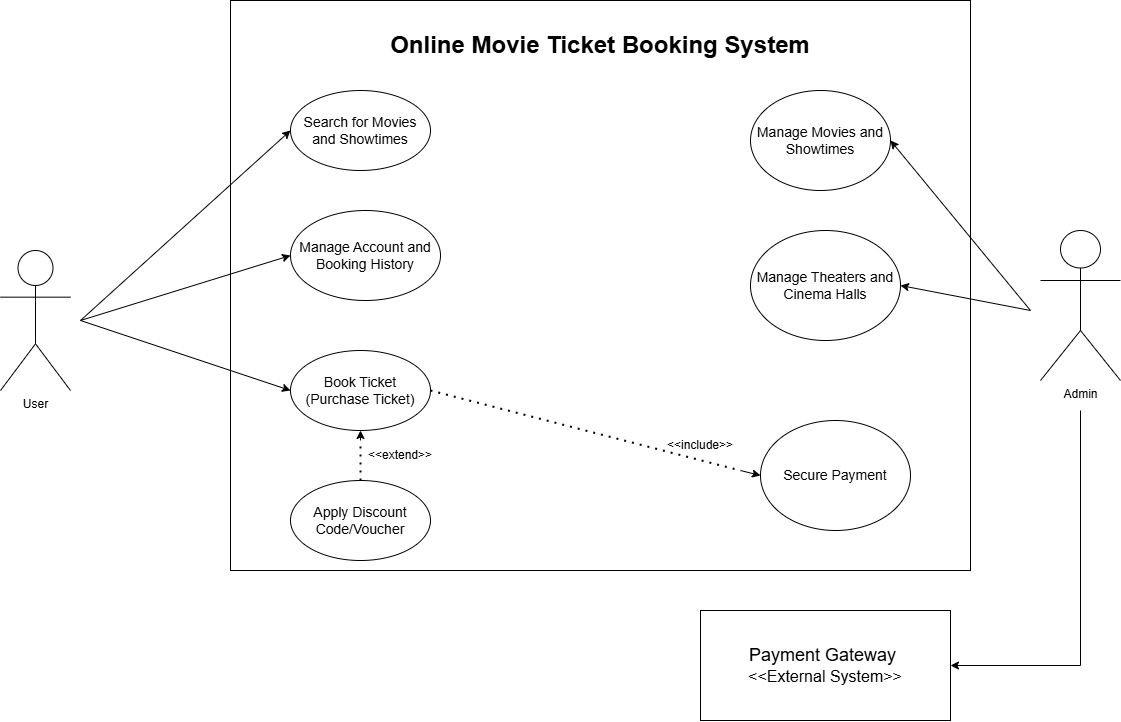

The diagram above was exported from draw.io. Its source (the exported page's mxGraphModel, read from the mxfile embedded in the PNG):
<mxGraphModel dx="2133" dy="937" grid="1" gridSize="10" guides="1" tooltips="1" connect="1" arrows="1" fold="1" page="1" pageScale="1" pageWidth="1400" pageHeight="850" math="0" shadow="0">
  <root>
    <mxCell id="0" />
    <mxCell id="1" parent="0" />
    <mxCell id="PPSSRWuysgt0ffwF_ini-1" parent="1" style="shape=umlActor;verticalLabelPosition=bottom;verticalAlign=top;html=1;outlineConnect=0;" value="User" vertex="1">
      <mxGeometry height="140" width="70" x="90" y="320" as="geometry" />
    </mxCell>
    <mxCell id="PPSSRWuysgt0ffwF_ini-3" parent="1" style="rounded=0;whiteSpace=wrap;html=1;align=center;" value="" vertex="1">
      <mxGeometry height="570" width="740" x="320" y="70" as="geometry" />
    </mxCell>
    <mxCell id="PPSSRWuysgt0ffwF_ini-5" parent="1" style="shape=umlActor;verticalLabelPosition=bottom;verticalAlign=top;html=1;outlineConnect=0;" value="Admin" vertex="1">
      <mxGeometry height="150" width="80" x="1130" y="300" as="geometry" />
    </mxCell>
    <mxCell id="PPSSRWuysgt0ffwF_ini-9" parent="1" style="ellipse;whiteSpace=wrap;html=1;" value="&lt;font style=&quot;font-size: 14px;&quot;&gt;Apply Discount Code/Voucher&lt;/font&gt;" vertex="1">
      <mxGeometry height="80" width="140" x="380" y="550" as="geometry" />
    </mxCell>
    <mxCell id="PPSSRWuysgt0ffwF_ini-10" parent="1" style="ellipse;whiteSpace=wrap;html=1;" value="&lt;font style=&quot;font-size: 14px;&quot;&gt;Manage Movies and Showtimes&lt;/font&gt;" vertex="1">
      <mxGeometry height="100" width="140" x="840" y="160" as="geometry" />
    </mxCell>
    <mxCell id="PPSSRWuysgt0ffwF_ini-11" parent="1" style="ellipse;whiteSpace=wrap;html=1;" value="&lt;font style=&quot;font-size: 14px;&quot;&gt;Manage Account and Booking History&lt;/font&gt;" vertex="1">
      <mxGeometry height="90" width="150" x="380" y="280" as="geometry" />
    </mxCell>
    <mxCell id="PPSSRWuysgt0ffwF_ini-12" parent="1" style="ellipse;whiteSpace=wrap;html=1;" value="&lt;font style=&quot;font-size: 14px;&quot;&gt;Book Ticket (Purchase Ticket)&lt;/font&gt;" vertex="1">
      <mxGeometry height="80" width="140" x="380" y="420" as="geometry" />
    </mxCell>
    <mxCell id="PPSSRWuysgt0ffwF_ini-13" parent="1" style="ellipse;whiteSpace=wrap;html=1;" value="&lt;font style=&quot;font-size: 14px;&quot;&gt;Search for Movies and Showtimes&lt;/font&gt;" vertex="1">
      <mxGeometry height="80" width="140" x="380" y="160" as="geometry" />
    </mxCell>
    <mxCell id="PPSSRWuysgt0ffwF_ini-22" parent="1" style="text;html=1;whiteSpace=wrap;strokeColor=none;fillColor=none;align=center;verticalAlign=middle;rounded=0;" value="&lt;b&gt;&lt;font style=&quot;font-size: 24px;&quot;&gt;Online Movie Ticket Booking System&lt;/font&gt;&lt;/b&gt;" vertex="1">
      <mxGeometry height="30" width="470" x="455" y="100" as="geometry" />
    </mxCell>
    <mxCell id="PPSSRWuysgt0ffwF_ini-23" edge="1" parent="1" style="endArrow=classic;html=1;rounded=0;entryX=0;entryY=0.5;entryDx=0;entryDy=0;" target="PPSSRWuysgt0ffwF_ini-13" value="">
      <mxGeometry height="50" relative="1" width="50" as="geometry">
        <mxPoint x="170" y="390" as="sourcePoint" />
        <mxPoint x="780" y="340" as="targetPoint" />
      </mxGeometry>
    </mxCell>
    <mxCell id="PPSSRWuysgt0ffwF_ini-24" edge="1" parent="1" style="endArrow=classic;html=1;rounded=0;entryX=0;entryY=0.5;entryDx=0;entryDy=0;" target="PPSSRWuysgt0ffwF_ini-11" value="">
      <mxGeometry height="50" relative="1" width="50" as="geometry">
        <mxPoint x="170" y="390" as="sourcePoint" />
        <mxPoint x="780" y="340" as="targetPoint" />
      </mxGeometry>
    </mxCell>
    <mxCell id="PPSSRWuysgt0ffwF_ini-26" edge="1" parent="1" style="endArrow=classic;html=1;rounded=0;entryX=0;entryY=0.5;entryDx=0;entryDy=0;" target="PPSSRWuysgt0ffwF_ini-12" value="">
      <mxGeometry height="50" relative="1" width="50" as="geometry">
        <mxPoint x="170" y="390" as="sourcePoint" />
        <mxPoint x="780" y="340" as="targetPoint" />
      </mxGeometry>
    </mxCell>
    <mxCell id="PPSSRWuysgt0ffwF_ini-27" edge="1" parent="1" style="endArrow=classic;html=1;rounded=0;entryX=0.5;entryY=1;entryDx=0;entryDy=0;" target="PPSSRWuysgt0ffwF_ini-12" value="">
      <mxGeometry height="50" relative="1" width="50" as="geometry">
        <mxPoint x="450" y="510" as="sourcePoint" />
        <mxPoint x="780" y="340" as="targetPoint" />
      </mxGeometry>
    </mxCell>
    <mxCell id="PPSSRWuysgt0ffwF_ini-28" edge="1" parent="1" source="PPSSRWuysgt0ffwF_ini-9" style="endArrow=none;dashed=1;html=1;dashPattern=1 3;strokeWidth=2;rounded=0;exitX=0.5;exitY=0;exitDx=0;exitDy=0;" value="">
      <mxGeometry height="50" relative="1" width="50" as="geometry">
        <mxPoint x="730" y="390" as="sourcePoint" />
        <mxPoint x="450" y="510" as="targetPoint" />
      </mxGeometry>
    </mxCell>
    <mxCell id="PPSSRWuysgt0ffwF_ini-29" parent="1" style="text;html=1;whiteSpace=wrap;strokeColor=none;fillColor=none;align=center;verticalAlign=middle;rounded=0;" value="&amp;lt;&amp;lt;extend&amp;gt;&amp;gt;" vertex="1">
      <mxGeometry height="30" width="60" x="460" y="510" as="geometry" />
    </mxCell>
    <mxCell id="PPSSRWuysgt0ffwF_ini-30" parent="1" style="ellipse;whiteSpace=wrap;html=1;" value="&lt;font style=&quot;font-size: 14px;&quot;&gt;Manage Theaters and Cinema Halls&lt;/font&gt;" vertex="1">
      <mxGeometry height="110" width="150" x="840" y="300" as="geometry" />
    </mxCell>
    <mxCell id="PPSSRWuysgt0ffwF_ini-31" edge="1" parent="1" style="endArrow=classic;html=1;rounded=0;entryX=1;entryY=0.5;entryDx=0;entryDy=0;" target="PPSSRWuysgt0ffwF_ini-10" value="">
      <mxGeometry height="50" relative="1" width="50" as="geometry">
        <mxPoint x="1120" y="380" as="sourcePoint" />
        <mxPoint x="780" y="350" as="targetPoint" />
      </mxGeometry>
    </mxCell>
    <mxCell id="PPSSRWuysgt0ffwF_ini-32" edge="1" parent="1" style="endArrow=classic;html=1;rounded=0;entryX=1;entryY=0.5;entryDx=0;entryDy=0;" target="PPSSRWuysgt0ffwF_ini-30" value="">
      <mxGeometry height="50" relative="1" width="50" as="geometry">
        <mxPoint x="1120" y="380" as="sourcePoint" />
        <mxPoint x="780" y="350" as="targetPoint" />
      </mxGeometry>
    </mxCell>
    <mxCell id="PPSSRWuysgt0ffwF_ini-33" parent="1" style="ellipse;whiteSpace=wrap;html=1;" value="&lt;font style=&quot;font-size: 14px;&quot;&gt;Secure Payment&lt;/font&gt;" vertex="1">
      <mxGeometry height="110" width="150" x="850" y="490" as="geometry" />
    </mxCell>
    <mxCell id="PPSSRWuysgt0ffwF_ini-34" edge="1" parent="1" style="endArrow=classic;html=1;rounded=0;entryX=0;entryY=0.5;entryDx=0;entryDy=0;" target="PPSSRWuysgt0ffwF_ini-33" value="">
      <mxGeometry height="50" relative="1" width="50" as="geometry">
        <mxPoint x="830" y="540" as="sourcePoint" />
        <mxPoint x="780" y="350" as="targetPoint" />
      </mxGeometry>
    </mxCell>
    <mxCell id="PPSSRWuysgt0ffwF_ini-35" edge="1" parent="1" source="PPSSRWuysgt0ffwF_ini-12" style="endArrow=none;dashed=1;html=1;dashPattern=1 3;strokeWidth=2;rounded=0;exitX=1;exitY=0.5;exitDx=0;exitDy=0;" value="">
      <mxGeometry height="50" relative="1" width="50" as="geometry">
        <mxPoint x="730" y="400" as="sourcePoint" />
        <mxPoint x="830" y="540" as="targetPoint" />
      </mxGeometry>
    </mxCell>
    <mxCell id="PPSSRWuysgt0ffwF_ini-36" parent="1" style="text;html=1;whiteSpace=wrap;strokeColor=none;fillColor=none;align=center;verticalAlign=middle;rounded=0;" value="&amp;lt;&amp;lt;include&amp;gt;&amp;gt;" vertex="1">
      <mxGeometry height="30" width="60" x="760" y="500" as="geometry" />
    </mxCell>
    <mxCell id="PPSSRWuysgt0ffwF_ini-37" parent="1" style="rounded=0;whiteSpace=wrap;html=1;" value="&lt;font style=&quot;font-size: 18px;&quot;&gt;Payment Gateway&amp;nbsp;&lt;/font&gt;&lt;div&gt;&lt;font size=&quot;3&quot;&gt;&amp;lt;&amp;lt;External System&amp;gt;&amp;gt;&lt;/font&gt;&lt;/div&gt;" vertex="1">
      <mxGeometry height="110" width="250" x="790" y="680" as="geometry" />
    </mxCell>
    <mxCell id="PPSSRWuysgt0ffwF_ini-38" edge="1" parent="1" style="endArrow=classic;html=1;rounded=0;entryX=1;entryY=0.5;entryDx=0;entryDy=0;" target="PPSSRWuysgt0ffwF_ini-37" value="">
      <mxGeometry height="50" relative="1" width="50" as="geometry">
        <Array as="points">
          <mxPoint x="1170" y="735" />
        </Array>
        <mxPoint x="1170" y="480" as="sourcePoint" />
        <mxPoint x="880" y="490" as="targetPoint" />
      </mxGeometry>
    </mxCell>
  </root>
</mxGraphModel>